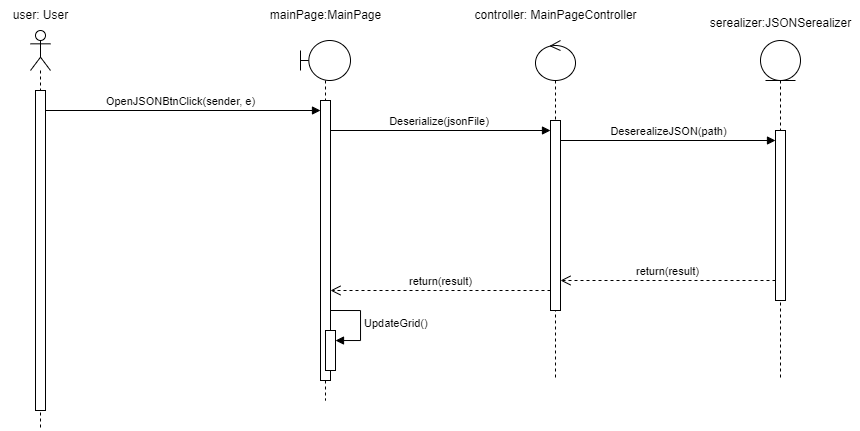

The diagram above was exported from draw.io. Its source (the exported page's mxGraphModel, read from the mxfile embedded in the PNG):
<mxGraphModel dx="905" dy="427" grid="1" gridSize="10" guides="1" tooltips="1" connect="1" arrows="1" fold="1" page="0" pageScale="1" pageWidth="827" pageHeight="1169" math="0" shadow="0">
  <root>
    <mxCell id="0" />
    <mxCell id="1" parent="0" />
    <mxCell id="ZOqvALQXgPjeQWGsAX-J-36" value="" style="shape=umlLifeline;perimeter=lifelinePerimeter;whiteSpace=wrap;html=1;container=1;dropTarget=0;collapsible=0;recursiveResize=0;outlineConnect=0;portConstraint=eastwest;newEdgeStyle={&quot;curved&quot;:0,&quot;rounded&quot;:0};participant=umlActor;" vertex="1" parent="1">
      <mxGeometry x="40" y="330" width="20" height="400" as="geometry" />
    </mxCell>
    <mxCell id="ZOqvALQXgPjeQWGsAX-J-38" value="" style="html=1;points=[[0,0,0,0,5],[0,1,0,0,-5],[1,0,0,0,5],[1,1,0,0,-5]];perimeter=orthogonalPerimeter;outlineConnect=0;targetShapes=umlLifeline;portConstraint=eastwest;newEdgeStyle={&quot;curved&quot;:0,&quot;rounded&quot;:0};" vertex="1" parent="ZOqvALQXgPjeQWGsAX-J-36">
      <mxGeometry x="5" y="60" width="10" height="320" as="geometry" />
    </mxCell>
    <mxCell id="ZOqvALQXgPjeQWGsAX-J-37" value="user: User" style="text;html=1;align=center;verticalAlign=middle;resizable=0;points=[];autosize=1;strokeColor=none;fillColor=none;" vertex="1" parent="1">
      <mxGeometry x="10" y="300" width="80" height="30" as="geometry" />
    </mxCell>
    <mxCell id="ZOqvALQXgPjeQWGsAX-J-39" value="" style="shape=umlLifeline;perimeter=lifelinePerimeter;whiteSpace=wrap;html=1;container=1;dropTarget=0;collapsible=0;recursiveResize=0;outlineConnect=0;portConstraint=eastwest;newEdgeStyle={&quot;curved&quot;:0,&quot;rounded&quot;:0};participant=umlBoundary;" vertex="1" parent="1">
      <mxGeometry x="310" y="340" width="50" height="360" as="geometry" />
    </mxCell>
    <mxCell id="ZOqvALQXgPjeQWGsAX-J-41" value="" style="html=1;points=[[0,0,0,0,5],[0,1,0,0,-5],[1,0,0,0,5],[1,1,0,0,-5]];perimeter=orthogonalPerimeter;outlineConnect=0;targetShapes=umlLifeline;portConstraint=eastwest;newEdgeStyle={&quot;curved&quot;:0,&quot;rounded&quot;:0};" vertex="1" parent="ZOqvALQXgPjeQWGsAX-J-39">
      <mxGeometry x="20" y="60" width="10" height="280" as="geometry" />
    </mxCell>
    <mxCell id="ZOqvALQXgPjeQWGsAX-J-53" value="" style="html=1;points=[[0,0,0,0,5],[0,1,0,0,-5],[1,0,0,0,5],[1,1,0,0,-5]];perimeter=orthogonalPerimeter;outlineConnect=0;targetShapes=umlLifeline;portConstraint=eastwest;newEdgeStyle={&quot;curved&quot;:0,&quot;rounded&quot;:0};" vertex="1" parent="ZOqvALQXgPjeQWGsAX-J-39">
      <mxGeometry x="25" y="290" width="10" height="40" as="geometry" />
    </mxCell>
    <mxCell id="ZOqvALQXgPjeQWGsAX-J-54" value="UpdateGrid()" style="html=1;align=left;spacingLeft=2;endArrow=block;rounded=0;edgeStyle=orthogonalEdgeStyle;curved=0;rounded=0;" edge="1" target="ZOqvALQXgPjeQWGsAX-J-53" parent="ZOqvALQXgPjeQWGsAX-J-39">
      <mxGeometry relative="1" as="geometry">
        <mxPoint x="30" y="270" as="sourcePoint" />
        <Array as="points">
          <mxPoint x="60" y="300" />
        </Array>
      </mxGeometry>
    </mxCell>
    <mxCell id="ZOqvALQXgPjeQWGsAX-J-40" value="mainPage:MainPage" style="text;html=1;align=center;verticalAlign=middle;resizable=0;points=[];autosize=1;strokeColor=none;fillColor=none;" vertex="1" parent="1">
      <mxGeometry x="270" y="300" width="130" height="30" as="geometry" />
    </mxCell>
    <mxCell id="ZOqvALQXgPjeQWGsAX-J-42" value="OpenJSONBtnClick(sender, e)" style="html=1;verticalAlign=bottom;endArrow=block;curved=0;rounded=0;" edge="1" parent="1" target="ZOqvALQXgPjeQWGsAX-J-41">
      <mxGeometry x="-0.0182" width="80" relative="1" as="geometry">
        <mxPoint x="55" y="410" as="sourcePoint" />
        <mxPoint x="220" y="410" as="targetPoint" />
        <mxPoint as="offset" />
      </mxGeometry>
    </mxCell>
    <mxCell id="ZOqvALQXgPjeQWGsAX-J-43" value="" style="shape=umlLifeline;perimeter=lifelinePerimeter;whiteSpace=wrap;html=1;container=1;dropTarget=0;collapsible=0;recursiveResize=0;outlineConnect=0;portConstraint=eastwest;newEdgeStyle={&quot;curved&quot;:0,&quot;rounded&quot;:0};participant=umlControl;" vertex="1" parent="1">
      <mxGeometry x="545" y="340" width="40" height="340" as="geometry" />
    </mxCell>
    <mxCell id="ZOqvALQXgPjeQWGsAX-J-45" value="" style="html=1;points=[[0,0,0,0,5],[0,1,0,0,-5],[1,0,0,0,5],[1,1,0,0,-5]];perimeter=orthogonalPerimeter;outlineConnect=0;targetShapes=umlLifeline;portConstraint=eastwest;newEdgeStyle={&quot;curved&quot;:0,&quot;rounded&quot;:0};" vertex="1" parent="ZOqvALQXgPjeQWGsAX-J-43">
      <mxGeometry x="15" y="80" width="10" height="190" as="geometry" />
    </mxCell>
    <mxCell id="ZOqvALQXgPjeQWGsAX-J-44" value="controller: MainPageController" style="text;html=1;align=center;verticalAlign=middle;resizable=0;points=[];autosize=1;strokeColor=none;fillColor=none;" vertex="1" parent="1">
      <mxGeometry x="470" y="300" width="190" height="30" as="geometry" />
    </mxCell>
    <mxCell id="ZOqvALQXgPjeQWGsAX-J-46" value="Deserialize(jsonFile)&amp;nbsp;" style="html=1;verticalAlign=bottom;endArrow=block;curved=0;rounded=0;" edge="1" parent="1">
      <mxGeometry width="80" relative="1" as="geometry">
        <mxPoint x="340" y="430" as="sourcePoint" />
        <mxPoint x="560" y="430" as="targetPoint" />
      </mxGeometry>
    </mxCell>
    <mxCell id="ZOqvALQXgPjeQWGsAX-J-47" value="" style="shape=umlLifeline;perimeter=lifelinePerimeter;whiteSpace=wrap;html=1;container=1;dropTarget=0;collapsible=0;recursiveResize=0;outlineConnect=0;portConstraint=eastwest;newEdgeStyle={&quot;curved&quot;:0,&quot;rounded&quot;:0};participant=umlEntity;" vertex="1" parent="1">
      <mxGeometry x="770" y="340" width="40" height="340" as="geometry" />
    </mxCell>
    <mxCell id="ZOqvALQXgPjeQWGsAX-J-49" value="" style="html=1;points=[[0,0,0,0,5],[0,1,0,0,-5],[1,0,0,0,5],[1,1,0,0,-5]];perimeter=orthogonalPerimeter;outlineConnect=0;targetShapes=umlLifeline;portConstraint=eastwest;newEdgeStyle={&quot;curved&quot;:0,&quot;rounded&quot;:0};" vertex="1" parent="ZOqvALQXgPjeQWGsAX-J-47">
      <mxGeometry x="15" y="90" width="10" height="170" as="geometry" />
    </mxCell>
    <mxCell id="ZOqvALQXgPjeQWGsAX-J-48" value="serealizer:JSONSerealizer" style="text;html=1;align=center;verticalAlign=middle;resizable=0;points=[];autosize=1;strokeColor=none;fillColor=none;" vertex="1" parent="1">
      <mxGeometry x="710" y="308" width="160" height="30" as="geometry" />
    </mxCell>
    <mxCell id="ZOqvALQXgPjeQWGsAX-J-50" value="DeserealizeJSON(path)" style="html=1;verticalAlign=bottom;endArrow=block;curved=0;rounded=0;" edge="1" parent="1">
      <mxGeometry width="80" relative="1" as="geometry">
        <mxPoint x="570" y="440" as="sourcePoint" />
        <mxPoint x="785" y="440" as="targetPoint" />
      </mxGeometry>
    </mxCell>
    <mxCell id="ZOqvALQXgPjeQWGsAX-J-51" value="return(result)" style="html=1;verticalAlign=bottom;endArrow=open;dashed=1;endSize=8;curved=0;rounded=0;" edge="1" parent="1">
      <mxGeometry relative="1" as="geometry">
        <mxPoint x="785" y="580" as="sourcePoint" />
        <mxPoint x="570" y="580" as="targetPoint" />
      </mxGeometry>
    </mxCell>
    <mxCell id="ZOqvALQXgPjeQWGsAX-J-52" value="return(result)" style="html=1;verticalAlign=bottom;endArrow=open;dashed=1;endSize=8;curved=0;rounded=0;" edge="1" parent="1">
      <mxGeometry relative="1" as="geometry">
        <mxPoint x="560" y="590" as="sourcePoint" />
        <mxPoint x="340" y="590" as="targetPoint" />
      </mxGeometry>
    </mxCell>
  </root>
</mxGraphModel>